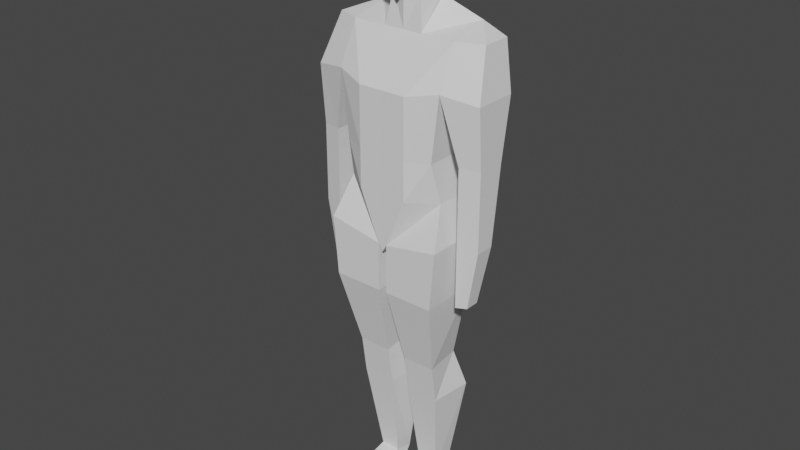 # Source: Placeholder_Humanoid_20200107.blend  (saved by Blender 2.81.16; exported with 4.5.12 LTS)
import bpy
from mathutils import Matrix  # noqa: F401  (used for matrix-valued properties, if any)

bpy.ops.wm.read_factory_settings(use_empty=True)
scene = bpy.context.scene
scene.name = 'Scene'

# ---- collections
col_collection = bpy.data.collections.new('Collection'); scene.collection.children.link(col_collection)

# ---- world
world_world = bpy.data.worlds.new('World'); scene.world = world_world
world_world.use_nodes = True; world_world.node_tree.nodes.clear()
_N = world_world.node_tree.nodes; _L = world_world.node_tree.links
n0 = _N.new('ShaderNodeOutputWorld'); n0.name = 'World Output'; n0.location = (300, 300)
n1 = _N.new('ShaderNodeBackground'); n1.name = 'Background'; n1.location = (10, 300)
n1.inputs[0].default_value = (0.05088, 0.05088, 0.05088, 1.0)
_L.new(n1.outputs[0], n0.inputs[0])
n0.is_active_output = True
world_world.color = (0.05088, 0.05088, 0.05088)
world_world.use_sun_shadow = False
world_world.sun_shadow_jitter_overblur = 0.0

# ---- meshes
me_cube_001 = bpy.data.meshes.new('Cube.001')
me_cube_001.from_pydata([(0.5574, -1.7, 0.0), (0.7574, -1.5, 0.5658), (0.2574, -0.4984, 0.0), (0.7574, -0.4984, 0.5912), (2.257, -1.5, 0.0), (1.757, -1.4, 0.5658), (2.507, -0.4984, 0.0), (1.757, -0.4984, 0.5912), (0.7574, 1.998, 1.091), (0.5074, 1.998, 0.0), (2.507, 1.998, 0.0), (1.757, 1.998, 1.091), (0.7574, 2.998, 0.8412), (1.007, 2.998, 0.0), (2.007, 2.998, 0.0), (1.757, 2.998, 0.8412), (0.5074, 1.298, 6.001), (2.257, 1.298, 6.001), (0.2797, 3.498, 6.001), (2.485, 3.498, 6.001), (0.5297, 0.9954, 8.001), (2.235, 0.9954, 8.001), (0.7574, 2.998, 8.001), (2.007, 2.998, 8.001), (0.2297, 0.00318, 12.0), (2.785, 0.00318, 12.0), (0.2297, 2.998, 12.0), (2.785, 2.998, 12.0), (0.2297, 0.01397, 14.5), (3.035, 0.01397, 15.0), (0.2297, 3.698, 14.5), (3.035, 3.448, 15.0), (0.0, 0.01397, 14.12), (0.0, 3.698, 14.5), (1.252, 0.00318, 17.0), (2.585, 0.9976, 17.0), (1.252, 3.498, 17.0), (2.585, 3.498, 17.0), (0.0, 3.498, 17.0), (0.0, 0.01397, 17.0), (1.252, 0.00318, 19.0), (2.385, 0.514, 19.0), (1.252, 2.998, 19.0), (2.385, 2.998, 19.0), (0.0, 2.998, 19.0), (0.0, 0.01397, 19.0), (1.252, 0.00318, 22.0), (2.768, 0.514, 22.3), (1.252, 3.498, 22.0), (2.768, 3.498, 22.0), (0.0, 3.498, 22.0), (0.0, 0.01397, 22.0), (1.002, 1.498, 24.35), (2.768, 1.498, 24.35), (1.002, 2.998, 25.75), (2.768, 3.508, 24.85), (0.0, 3.508, 24.85), (0.0, 1.508, 24.35), (1.002, 2.998, 26.0), (0.7523, 1.748, 26.0), (0.0, 3.258, 26.0), (0.0, 1.508, 26.25), (4.518, 1.014, 22.0), (4.518, 3.248, 22.0), (4.018, 1.998, 24.35), (4.018, 3.508, 24.35), (3.518, 0.9976, 19.0), (3.518, 2.998, 19.0), (4.518, 1.248, 19.0), (4.518, 2.748, 19.0), (3.518, 0.9976, 15.0), (3.518, 2.498, 15.0), (4.518, 1.248, 15.0), (4.518, 2.248, 15.0), (3.518, 0.9976, 12.0), (3.518, 2.248, 12.0), (4.018, 1.248, 12.0), (4.018, 1.998, 12.0), (1.252, 3.248, 29.75), (1.002, 1.748, 29.75), (0.0, 3.508, 30.0), (0.0, 1.508, 30.0), (0.0, 0.5084, 28.67), (0.0, 1.008, 26.0), (1.502, 3.748, 27.33), (1.502, 3.998, 28.67), (1.502, 1.008, 28.67), (1.252, 1.258, 27.03), (0.0, 3.758, 27.02), (0.0, 4.258, 28.67)], [], [(0, 1, 3, 2), (3, 7, 11, 8), (6, 7, 5, 4), (4, 5, 1, 0), (2, 6, 4, 0), (7, 3, 1, 5), (8, 11, 17, 16), (2, 3, 8, 9), (7, 6, 10, 11), (6, 2, 9, 10), (13, 12, 15, 14), (9, 8, 12, 13), (11, 10, 14, 15), (10, 9, 13, 14), (19, 18, 22, 23), (12, 8, 16, 18), (11, 15, 19, 17), (15, 12, 18, 19), (21, 23, 27, 25), (17, 19, 23, 21), (16, 17, 21, 20), (18, 16, 20, 22), (26, 24, 28, 30), (20, 21, 25, 24), (22, 20, 24, 26), (23, 22, 26, 27), (28, 29, 35, 34), (27, 26, 30, 31), (25, 27, 31, 29), (24, 25, 29, 28), (29, 31, 37, 35), (34, 35, 41, 40), (35, 37, 43, 41), (32, 28, 34, 39), (31, 30, 36, 37), (30, 33, 38, 36), (30, 28, 32, 33), (45, 40, 46, 51), (40, 41, 47, 46), (39, 34, 40, 45), (37, 36, 42, 43), (36, 38, 44, 42), (49, 48, 54, 55), (51, 46, 52, 57), (43, 42, 48, 49), (42, 44, 50, 48), (41, 43, 49, 47), (52, 53, 55, 54), (57, 52, 59, 61), (48, 50, 56, 54), (46, 47, 53, 52), (49, 55, 65, 63), (86, 85, 78, 79), (52, 54, 58, 59), (54, 56, 60, 58), (62, 63, 65, 64), (53, 47, 62, 64), (49, 63, 69, 67), (55, 53, 64, 65), (68, 66, 70, 72), (63, 62, 68, 69), (47, 49, 67, 66), (62, 47, 66, 68), (71, 73, 77, 75), (69, 68, 72, 73), (67, 69, 73, 71), (66, 67, 71, 70), (74, 75, 77, 76), (70, 71, 75, 74), (72, 70, 74, 76), (73, 72, 76, 77), (79, 78, 80, 81), (85, 89, 80, 78), (82, 86, 79, 81), (61, 59, 87, 83), (83, 87, 86, 82), (58, 60, 88, 84), (84, 88, 89, 85), (59, 58, 84, 87), (87, 84, 85, 86)])
_uv = me_cube_001.uv_layers.new(name='UVMap')
_uv.uv.foreach_set('vector', [0.375, 0.0, 0.625, 0.0, 0.625, 0.25, 0.375, 0.25, 0.875, 0.5, 0.625, 0.5, 0.625, 0.5, 0.875, 0.5, 0.375, 0.5, 0.625, 0.5, 0.625, 0.75, 0.375, 0.75, 0.375, 0.75, 0.625, 0.75, 0.625, 1.0, 0.375, 1.0, 0.125, 0.5, 0.375, 0.5, 0.375, 0.75, 0.125, 0.75, 0.625, 0.5, 0.875, 0.5, 0.875, 0.75, 0.625, 0.75, 0.875, 0.5, 0.625, 0.5, 0.625, 0.5, 0.875, 0.5, 0.375, 0.25, 0.625, 0.25, 0.625, 0.25, 0.375, 0.25, 0.625, 0.5, 0.375, 0.5, 0.375, 0.5, 0.625, 0.5, 0.375, 0.5, 0.125, 0.5, 0.125, 0.5, 0.375, 0.5, 0.375, 0.25, 0.625, 0.25, 0.625, 0.5, 0.375, 0.5, 0.375, 0.25, 0.625, 0.25, 0.625, 0.25, 0.375, 0.25, 0.625, 0.5, 0.375, 0.5, 0.375, 0.5, 0.625, 0.5, 0.375, 0.5, 0.125, 0.5, 0.125, 0.5, 0.375, 0.5, 0.625, 0.5, 0.625, 0.25, 0.625, 0.25, 0.625, 0.5, 0.625, 0.25, 0.625, 0.25, 0.625, 0.25, 0.625, 0.25, 0.625, 0.5, 0.625, 0.5, 0.625, 0.5, 0.625, 0.5, 0.625, 0.5, 0.625, 0.25, 0.625, 0.25, 0.625, 0.5, 0.625, 0.5, 0.625, 0.5, 0.625, 0.5, 0.625, 0.5, 0.625, 0.5, 0.625, 0.5, 0.625, 0.5, 0.625, 0.5, 0.875, 0.5, 0.625, 0.5, 0.625, 0.5, 0.875, 0.5, 0.625, 0.25, 0.625, 0.25, 0.625, 0.25, 0.625, 0.25, 0.625, 0.25, 0.625, 0.25, 0.625, 0.25, 0.625, 0.25, 0.875, 0.5, 0.625, 0.5, 0.625, 0.5, 0.875, 0.5, 0.625, 0.25, 0.625, 0.25, 0.625, 0.25, 0.625, 0.25, 0.625, 0.5, 0.625, 0.25, 0.625, 0.25, 0.625, 0.5, 0.875, 0.5, 0.625, 0.5, 0.625, 0.5, 0.875, 0.5, 0.625, 0.5, 0.625, 0.25, 0.625, 0.25, 0.625, 0.5, 0.625, 0.5, 0.625, 0.5, 0.625, 0.5, 0.625, 0.5, 0.875, 0.5, 0.625, 0.5, 0.625, 0.5, 0.875, 0.5, 0.625, 0.5, 0.625, 0.5, 0.625, 0.5, 0.625, 0.5, 0.875, 0.5, 0.625, 0.5, 0.625, 0.5, 0.875, 0.5, 0.625, 0.5, 0.625, 0.5, 0.625, 0.5, 0.625, 0.5, 0.0, 0.0, 0.0, 0.0, 0.0, 0.0, 0.0, 0.0, 0.625, 0.5, 0.625, 0.25, 0.625, 0.25, 0.625, 0.5, 0.0, 0.0, 0.0, 0.0, 0.0, 0.0, 0.0, 0.0, 0.0, 0.0, 0.0, 0.0, 0.0, 0.0, 0.0, 0.0, 0.0, 0.0, 0.0, 0.0, 0.0, 0.0, 0.0, 0.0, 0.875, 0.5, 0.625, 0.5, 0.625, 0.5, 0.875, 0.5, 0.0, 0.0, 0.0, 0.0, 0.0, 0.0, 0.0, 0.0, 0.625, 0.5, 0.625, 0.25, 0.625, 0.25, 0.625, 0.5, 0.0, 0.0, 0.0, 0.0, 0.0, 0.0, 0.0, 0.0, 0.625, 0.5, 0.625, 0.25, 0.625, 0.25, 0.625, 0.5, 0.0, 0.0, 0.0, 0.0, 0.0, 0.0, 0.0, 0.0, 0.625, 0.5, 0.625, 0.25, 0.625, 0.25, 0.625, 0.5, 0.0, 0.0, 0.0, 0.0, 0.0, 0.0, 0.0, 0.0, 0.625, 0.5, 0.625, 0.5, 0.625, 0.5, 0.625, 0.5, 0.875, 0.5, 0.625, 0.5, 0.625, 0.5, 0.875, 0.5, 0.0, 0.0, 0.0, 0.0, 0.0, 0.0, 0.0, 0.0, 0.0, 0.0, 0.0, 0.0, 0.0, 0.0, 0.0, 0.0, 0.875, 0.5, 0.625, 0.5, 0.625, 0.5, 0.875, 0.5, 0.625, 0.5, 0.625, 0.5, 0.625, 0.5, 0.625, 0.5, 0.875, 0.5, 0.875, 0.5, 0.875, 0.5, 0.875, 0.5, 0.875, 0.5, 0.875, 0.5, 0.875, 0.5, 0.875, 0.5, 0.0, 0.0, 0.0, 0.0, 0.0, 0.0, 0.0, 0.0, 0.625, 0.5, 0.625, 0.5, 0.625, 0.5, 0.625, 0.5, 0.625, 0.5, 0.625, 0.5, 0.625, 0.5, 0.625, 0.5, 0.625, 0.5, 0.625, 0.5, 0.625, 0.5, 0.625, 0.5, 0.625, 0.5, 0.625, 0.5, 0.625, 0.5, 0.625, 0.5, 0.625, 0.5, 0.625, 0.5, 0.625, 0.5, 0.625, 0.5, 0.625, 0.5, 0.625, 0.5, 0.625, 0.5, 0.625, 0.5, 0.625, 0.5, 0.625, 0.5, 0.625, 0.5, 0.625, 0.5, 0.625, 0.5, 0.625, 0.5, 0.625, 0.5, 0.625, 0.5, 0.625, 0.5, 0.625, 0.5, 0.625, 0.5, 0.625, 0.5, 0.625, 0.5, 0.625, 0.5, 0.625, 0.5, 0.625, 0.5, 0.625, 0.5, 0.625, 0.5, 0.625, 0.5, 0.625, 0.5, 0.625, 0.5, 0.625, 0.5, 0.625, 0.5, 0.625, 0.5, 0.625, 0.5, 0.625, 0.5, 0.625, 0.5, 0.625, 0.5, 0.625, 0.5, 0.625, 0.5, 0.625, 0.5, 0.625, 0.5, 0.625, 0.5, 0.625, 0.5, 0.625, 0.5, 0.625, 0.5, 0.625, 0.5, 0.625, 0.5, 0.625, 0.5, 0.625, 0.5, 0.625, 0.25, 0.625, 0.25, 0.625, 0.25, 0.625, 0.25, 0.0, 0.0, 0.0, 0.0, 0.0, 0.0, 0.0, 0.0, 0.0, 0.0, 0.0, 0.0, 0.0, 0.0, 0.0, 0.0, 0.0, 0.0, 0.0, 0.0, 0.0, 0.0, 0.0, 0.0, 0.0, 0.0, 0.0, 0.0, 0.0, 0.0, 0.0, 0.0, 0.0, 0.0, 0.0, 0.0, 0.0, 0.0, 0.0, 0.0, 0.0, 0.0, 0.0, 0.0, 0.0, 0.0, 0.0, 0.0, 0.875, 0.5, 0.875, 0.5, 0.875, 0.5, 0.875, 0.5, 0.875, 0.5, 0.875, 0.5, 0.875, 0.5, 0.875, 0.5])
me_cube_001.use_remesh_fix_poles = True
me_cube_001.use_remesh_preserve_attributes = False
me_cube_001.use_mirror_vertex_groups = False
me_cube_001.update()

# ---- objects
ob_cube = bpy.data.objects.new('Cube', me_cube_001)

# ---- transforms, parenting, visibility, modifiers, constraints
ob_cube.location = (0.0, 0.0, 0.0)
ob_cube.lineart.crease_threshold = 0.0
_m = ob_cube.modifiers.new('Mirror', 'MIRROR')
_m.use_clip = True

# ---- collection membership
col_collection.objects.link(ob_cube)

# ---- scene / render settings (as saved in the file)
scene.frame_start = 1; scene.frame_end = 250; scene.frame_set(1)
scene.render.engine = 'BLENDER_EEVEE_NEXT'
scene.cycles.use_denoising = False
scene.cycles.samples = 128
scene.cycles.sampling_pattern = 'TABULATED_SOBOL'
scene.cycles.use_adaptive_sampling = False
scene.cycles.use_light_tree = False
scene.view_settings.view_transform = 'Filmic'
bpy.context.view_layer.update()

# ---- added for rendering (the .blend has no active camera and no usable light): camera, sun
cam_auto = bpy.data.cameras.new('AutoCamera')
cam_auto.lens = 50.0
cam_auto.sensor_width = 36.0
cam_auto.clip_end = 1000.0
ob_auto_camera = bpy.data.objects.new('AutoCamera', cam_auto)
scene.collection.objects.link(ob_auto_camera)
ob_auto_camera.location = (29.5088, -34.1313, 38.6075)
ob_auto_camera.rotation_euler = (1.09748, -7.21219e-08, 0.694738)
scene.camera = ob_auto_camera
light_auto_sun = bpy.data.lights.new('AutoSun', 'SUN')
light_auto_sun.energy = 3.0
light_auto_sun.angle = 0.0523599
ob_auto_sun = bpy.data.objects.new('AutoSun', light_auto_sun)
scene.collection.objects.link(ob_auto_sun)
ob_auto_sun.rotation_euler = (0.872665, 0.174533, 0.523599)
bpy.context.view_layer.update()
